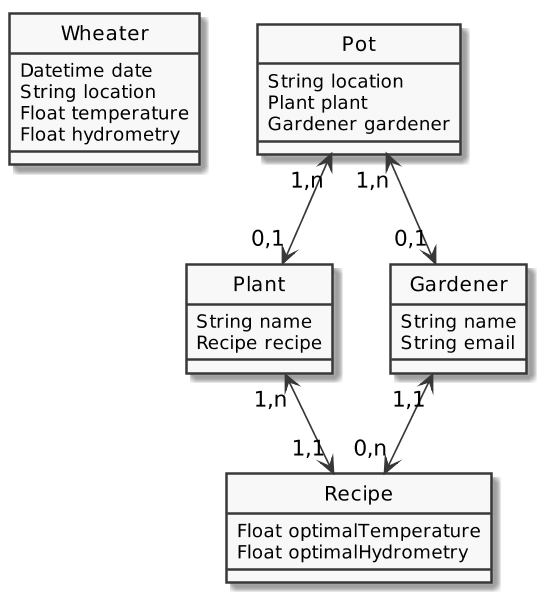

The diagram above was rendered by PlantUML. Its source (embedded in the PNG):
@startuml
skinparam classAttributeIconSize 0
skinparam monochrome true
scale 600 height
hide circle
skinparam linetype polyline
skinparam defaultClassScale 200 height

class Wheater {
    Datetime date
    String location
    Float temperature
    Float hydrometry
}

class Pot {
    String location
    Plant plant
    Gardener gardener
}

Pot "1,n" <--> "0,1" Plant
Pot "1,n" <--> "0,1" Gardener

class Plant {
    String name
    Recipe recipe
}

class Gardener {
    String name
    String email
}

Plant "1,n" <--> "1,1" Recipe
Gardener "1,1" <--> "0,n" Recipe

class Recipe {
    Float optimalTemperature
    Float optimalHydrometry
}
@enduml